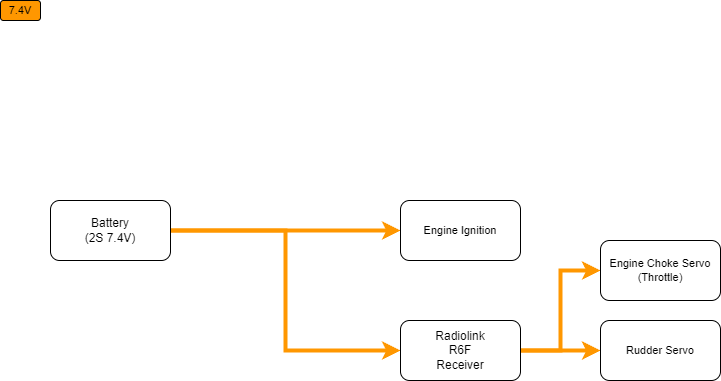

The diagram above was exported from draw.io. Its source (the exported page's mxGraphModel, read from the mxfile embedded in the PNG):
<mxGraphModel dx="1185" dy="631" grid="1" gridSize="10" guides="1" tooltips="1" connect="1" arrows="1" fold="1" page="1" pageScale="1" pageWidth="1169" pageHeight="827" math="0" shadow="0">
  <root>
    <mxCell id="0" />
    <mxCell id="1" parent="0" />
    <mxCell id="bblJSdKMxTakBcN4m6uX-20" style="edgeStyle=orthogonalEdgeStyle;shape=connector;rounded=0;orthogonalLoop=1;jettySize=auto;html=1;exitX=1;exitY=0.5;exitDx=0;exitDy=0;entryX=0;entryY=0.5;entryDx=0;entryDy=0;strokeColor=#FF9700;strokeWidth=4;align=center;verticalAlign=middle;fontFamily=Helvetica;fontSize=11;fontColor=default;labelBackgroundColor=default;endArrow=classic;" edge="1" parent="1" source="bblJSdKMxTakBcN4m6uX-1" target="bblJSdKMxTakBcN4m6uX-18">
      <mxGeometry relative="1" as="geometry" />
    </mxCell>
    <mxCell id="bblJSdKMxTakBcN4m6uX-21" style="edgeStyle=orthogonalEdgeStyle;shape=connector;rounded=0;orthogonalLoop=1;jettySize=auto;html=1;exitX=1;exitY=0.5;exitDx=0;exitDy=0;entryX=0;entryY=0.5;entryDx=0;entryDy=0;strokeColor=#FF9700;strokeWidth=4;align=center;verticalAlign=middle;fontFamily=Helvetica;fontSize=11;fontColor=default;labelBackgroundColor=default;endArrow=classic;" edge="1" parent="1" source="bblJSdKMxTakBcN4m6uX-1" target="bblJSdKMxTakBcN4m6uX-2">
      <mxGeometry relative="1" as="geometry" />
    </mxCell>
    <mxCell id="bblJSdKMxTakBcN4m6uX-1" value="Battery&lt;div&gt;(2S 7.4V)&lt;/div&gt;" style="rounded=1;whiteSpace=wrap;html=1;" vertex="1" parent="1">
      <mxGeometry x="60" y="220" width="120" height="60" as="geometry" />
    </mxCell>
    <mxCell id="bblJSdKMxTakBcN4m6uX-14" style="edgeStyle=orthogonalEdgeStyle;shape=connector;rounded=0;orthogonalLoop=1;jettySize=auto;html=1;exitX=1;exitY=0.5;exitDx=0;exitDy=0;entryX=0;entryY=0.5;entryDx=0;entryDy=0;strokeColor=#FF9700;strokeWidth=4;align=center;verticalAlign=middle;fontFamily=Helvetica;fontSize=11;fontColor=default;labelBackgroundColor=default;endArrow=classic;fillColor=#76608a;" edge="1" parent="1" source="bblJSdKMxTakBcN4m6uX-2" target="bblJSdKMxTakBcN4m6uX-12">
      <mxGeometry relative="1" as="geometry">
        <Array as="points">
          <mxPoint x="590" y="370" />
          <mxPoint x="590" y="370" />
        </Array>
      </mxGeometry>
    </mxCell>
    <mxCell id="bblJSdKMxTakBcN4m6uX-17" style="edgeStyle=orthogonalEdgeStyle;shape=connector;rounded=0;orthogonalLoop=1;jettySize=auto;html=1;exitX=1;exitY=0.5;exitDx=0;exitDy=0;entryX=0;entryY=0.5;entryDx=0;entryDy=0;strokeColor=#FF9700;strokeWidth=4;align=center;verticalAlign=middle;fontFamily=Helvetica;fontSize=11;fontColor=default;labelBackgroundColor=default;endArrow=classic;" edge="1" parent="1" source="bblJSdKMxTakBcN4m6uX-2" target="bblJSdKMxTakBcN4m6uX-10">
      <mxGeometry relative="1" as="geometry" />
    </mxCell>
    <mxCell id="bblJSdKMxTakBcN4m6uX-2" value="Radiolink&lt;div&gt;R6F&lt;/div&gt;&lt;div&gt;Receiver&lt;/div&gt;" style="rounded=1;whiteSpace=wrap;html=1;" vertex="1" parent="1">
      <mxGeometry x="410" y="340" width="120" height="60" as="geometry" />
    </mxCell>
    <mxCell id="bblJSdKMxTakBcN4m6uX-10" value="Engine Choke Servo (Throttle)" style="rounded=1;whiteSpace=wrap;html=1;fontFamily=Helvetica;fontSize=11;fontColor=default;labelBackgroundColor=default;" vertex="1" parent="1">
      <mxGeometry x="610" y="260" width="120" height="60" as="geometry" />
    </mxCell>
    <mxCell id="bblJSdKMxTakBcN4m6uX-12" value="Rudder Servo" style="rounded=1;whiteSpace=wrap;html=1;fontFamily=Helvetica;fontSize=11;fontColor=default;labelBackgroundColor=default;" vertex="1" parent="1">
      <mxGeometry x="610" y="340" width="120" height="60" as="geometry" />
    </mxCell>
    <mxCell id="bblJSdKMxTakBcN4m6uX-15" value="7.4V" style="rounded=1;whiteSpace=wrap;html=1;fontFamily=Helvetica;fontSize=11;fontColor=default;labelBackgroundColor=none;fillColor=#FF9700;" vertex="1" parent="1">
      <mxGeometry x="10" y="20" width="40" height="20" as="geometry" />
    </mxCell>
    <mxCell id="bblJSdKMxTakBcN4m6uX-18" value="Engine Ignition" style="rounded=1;whiteSpace=wrap;html=1;fontFamily=Helvetica;fontSize=11;fontColor=default;labelBackgroundColor=default;" vertex="1" parent="1">
      <mxGeometry x="410" y="220" width="120" height="60" as="geometry" />
    </mxCell>
  </root>
</mxGraphModel>